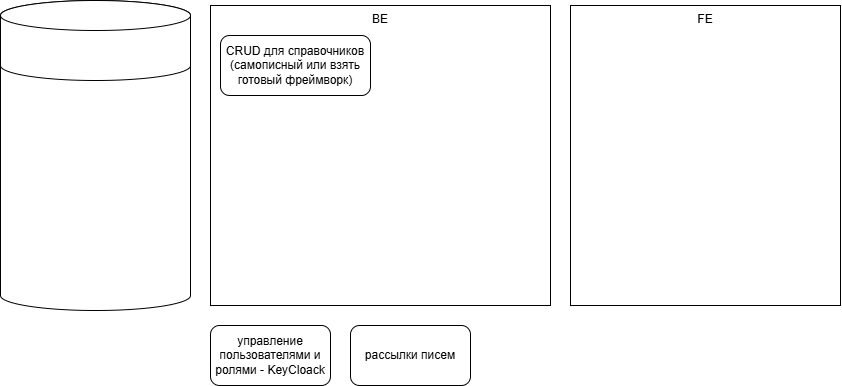

The diagram above was exported from draw.io. Its source (the exported page's mxGraphModel, read from the mxfile embedded in the PNG):
<mxGraphModel dx="1803" dy="437" grid="1" gridSize="10" guides="1" tooltips="1" connect="1" arrows="1" fold="1" page="1" pageScale="1" pageWidth="827" pageHeight="1169" math="0" shadow="0">
  <root>
    <mxCell id="0" />
    <mxCell id="1" parent="0" />
    <mxCell id="bFlig8PQwkyHyYqq5Ved-2" value="&lt;div&gt;BE&lt;/div&gt;&lt;div&gt;&lt;br&gt;&lt;/div&gt;&lt;div&gt;&lt;br&gt;&lt;/div&gt;&lt;div&gt;&lt;br&gt;&lt;/div&gt;&lt;div&gt;&lt;br&gt;&lt;/div&gt;&lt;div&gt;&lt;br&gt;&lt;/div&gt;&lt;div&gt;&lt;br&gt;&lt;/div&gt;&lt;div&gt;&lt;br&gt;&lt;/div&gt;&lt;div&gt;&lt;br&gt;&lt;/div&gt;&lt;div&gt;&lt;br&gt;&lt;/div&gt;&lt;div&gt;&lt;br&gt;&lt;/div&gt;&lt;div&gt;&lt;br&gt;&lt;/div&gt;&lt;div&gt;&lt;br&gt;&lt;/div&gt;&lt;div&gt;&lt;br&gt;&lt;/div&gt;&lt;div&gt;&lt;br&gt;&lt;/div&gt;&lt;div&gt;&lt;br&gt;&lt;/div&gt;&lt;div&gt;&lt;br&gt;&lt;/div&gt;&lt;div&gt;&lt;br&gt;&lt;/div&gt;&lt;div&gt;&lt;br&gt;&lt;/div&gt;&lt;div&gt;&lt;br&gt;&lt;/div&gt;" style="rounded=0;whiteSpace=wrap;html=1;" vertex="1" parent="1">
      <mxGeometry x="130" y="30" width="340" height="300" as="geometry" />
    </mxCell>
    <mxCell id="bFlig8PQwkyHyYqq5Ved-3" value="" style="shape=cylinder3;whiteSpace=wrap;html=1;boundedLbl=1;backgroundOutline=1;size=15;" vertex="1" parent="1">
      <mxGeometry x="-80" y="25" width="190" height="310" as="geometry" />
    </mxCell>
    <mxCell id="bFlig8PQwkyHyYqq5Ved-4" value="FE&lt;div&gt;&lt;br&gt;&lt;/div&gt;&lt;div&gt;&lt;br&gt;&lt;/div&gt;&lt;div&gt;&lt;br&gt;&lt;/div&gt;&lt;div&gt;&lt;br&gt;&lt;/div&gt;&lt;div&gt;&lt;br&gt;&lt;/div&gt;&lt;div&gt;&lt;br&gt;&lt;/div&gt;&lt;div&gt;&lt;br&gt;&lt;/div&gt;&lt;div&gt;&lt;br&gt;&lt;/div&gt;&lt;div&gt;&lt;br&gt;&lt;/div&gt;&lt;div&gt;&lt;br&gt;&lt;/div&gt;&lt;div&gt;&lt;br&gt;&lt;/div&gt;&lt;div&gt;&lt;br&gt;&lt;/div&gt;&lt;div&gt;&lt;br&gt;&lt;/div&gt;&lt;div&gt;&lt;br&gt;&lt;/div&gt;&lt;div&gt;&lt;br&gt;&lt;/div&gt;&lt;div&gt;&lt;br&gt;&lt;/div&gt;&lt;div&gt;&lt;br&gt;&lt;/div&gt;&lt;div&gt;&lt;br&gt;&lt;/div&gt;&lt;div&gt;&lt;br&gt;&lt;/div&gt;" style="rounded=0;whiteSpace=wrap;html=1;" vertex="1" parent="1">
      <mxGeometry x="490" y="30" width="270" height="300" as="geometry" />
    </mxCell>
    <mxCell id="bFlig8PQwkyHyYqq5Ved-5" value="" style="shape=cylinder3;whiteSpace=wrap;html=1;boundedLbl=1;backgroundOutline=1;size=15;" vertex="1" parent="1">
      <mxGeometry x="-80" y="25" width="190" height="80" as="geometry" />
    </mxCell>
    <mxCell id="bFlig8PQwkyHyYqq5Ved-6" value="управление пользователями и ролями - KeyCloack" style="rounded=1;whiteSpace=wrap;html=1;" vertex="1" parent="1">
      <mxGeometry x="130" y="350" width="120" height="60" as="geometry" />
    </mxCell>
    <mxCell id="bFlig8PQwkyHyYqq5Ved-7" value="CRUD для справочников (самописный или взять готовый фреймворк)" style="rounded=1;whiteSpace=wrap;html=1;" vertex="1" parent="1">
      <mxGeometry x="140" y="60" width="150" height="60" as="geometry" />
    </mxCell>
    <mxCell id="bFlig8PQwkyHyYqq5Ved-8" value="рассылки писем" style="rounded=1;whiteSpace=wrap;html=1;" vertex="1" parent="1">
      <mxGeometry x="270" y="350" width="120" height="60" as="geometry" />
    </mxCell>
  </root>
</mxGraphModel>